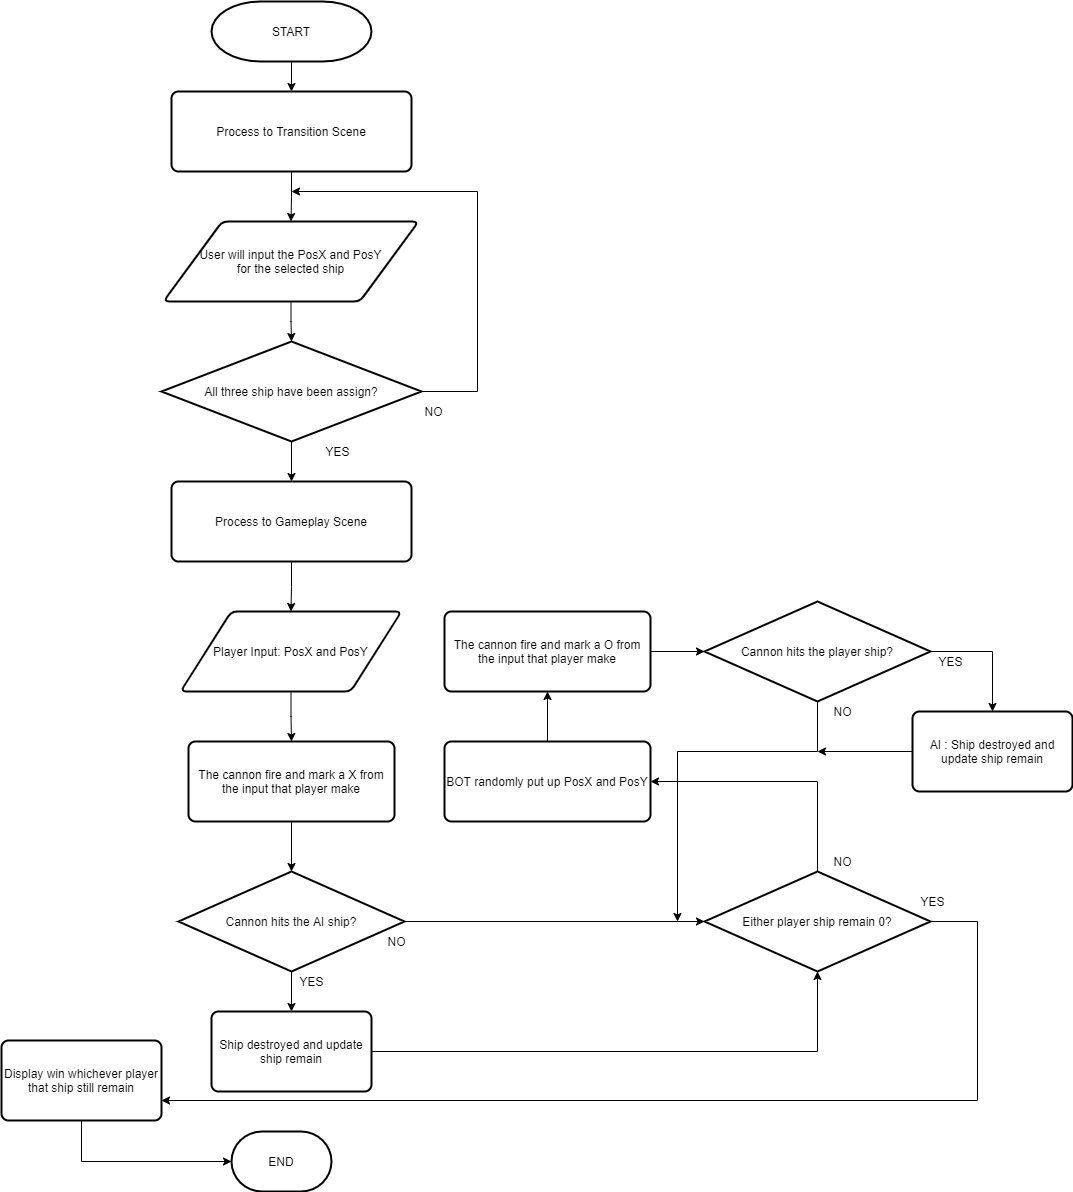

The diagram above was exported from draw.io. Its source (the exported page's mxGraphModel, read from the mxfile embedded in the PNG):
<mxGraphModel dx="781" dy="508" grid="1" gridSize="10" guides="1" tooltips="1" connect="1" arrows="1" fold="1" page="1" pageScale="1" pageWidth="827" pageHeight="1169" math="0" shadow="0">
  <root>
    <mxCell id="0" />
    <mxCell id="1" parent="0" />
    <mxCell id="ticowrCcCFDMy6vqAsLl-6" style="edgeStyle=orthogonalEdgeStyle;rounded=0;orthogonalLoop=1;jettySize=auto;html=1;" edge="1" parent="1" source="ticowrCcCFDMy6vqAsLl-1" target="ticowrCcCFDMy6vqAsLl-5">
      <mxGeometry relative="1" as="geometry" />
    </mxCell>
    <mxCell id="ticowrCcCFDMy6vqAsLl-1" value="START" style="strokeWidth=2;html=1;shape=mxgraph.flowchart.terminator;whiteSpace=wrap;" vertex="1" parent="1">
      <mxGeometry x="334" y="50" width="160" height="60" as="geometry" />
    </mxCell>
    <mxCell id="ticowrCcCFDMy6vqAsLl-10" value="" style="edgeStyle=orthogonalEdgeStyle;rounded=0;orthogonalLoop=1;jettySize=auto;html=1;" edge="1" parent="1" source="ticowrCcCFDMy6vqAsLl-2" target="ticowrCcCFDMy6vqAsLl-9">
      <mxGeometry relative="1" as="geometry" />
    </mxCell>
    <mxCell id="ticowrCcCFDMy6vqAsLl-2" value="User will input the PosX and PosY&lt;br&gt;for the selected ship" style="shape=parallelogram;html=1;strokeWidth=2;perimeter=parallelogramPerimeter;whiteSpace=wrap;rounded=1;arcSize=12;size=0.23;" vertex="1" parent="1">
      <mxGeometry x="286" y="270" width="255" height="80" as="geometry" />
    </mxCell>
    <mxCell id="ticowrCcCFDMy6vqAsLl-20" style="edgeStyle=orthogonalEdgeStyle;rounded=0;orthogonalLoop=1;jettySize=auto;html=1;entryX=0.5;entryY=0;entryDx=0;entryDy=0;" edge="1" parent="1" source="ticowrCcCFDMy6vqAsLl-4" target="ticowrCcCFDMy6vqAsLl-19">
      <mxGeometry relative="1" as="geometry" />
    </mxCell>
    <mxCell id="ticowrCcCFDMy6vqAsLl-4" value="Player Input: PosX and PosY" style="shape=parallelogram;html=1;strokeWidth=2;perimeter=parallelogramPerimeter;whiteSpace=wrap;rounded=1;arcSize=12;size=0.23;" vertex="1" parent="1">
      <mxGeometry x="303" y="660" width="221" height="80" as="geometry" />
    </mxCell>
    <mxCell id="ticowrCcCFDMy6vqAsLl-8" value="" style="edgeStyle=orthogonalEdgeStyle;rounded=0;orthogonalLoop=1;jettySize=auto;html=1;" edge="1" parent="1" source="ticowrCcCFDMy6vqAsLl-5" target="ticowrCcCFDMy6vqAsLl-2">
      <mxGeometry relative="1" as="geometry" />
    </mxCell>
    <mxCell id="ticowrCcCFDMy6vqAsLl-5" value="Process to Transition Scene" style="rounded=1;whiteSpace=wrap;html=1;absoluteArcSize=1;arcSize=14;strokeWidth=2;" vertex="1" parent="1">
      <mxGeometry x="294" y="140" width="240" height="80" as="geometry" />
    </mxCell>
    <mxCell id="ticowrCcCFDMy6vqAsLl-12" value="" style="edgeStyle=orthogonalEdgeStyle;rounded=0;orthogonalLoop=1;jettySize=auto;html=1;" edge="1" parent="1" source="ticowrCcCFDMy6vqAsLl-9" target="ticowrCcCFDMy6vqAsLl-11">
      <mxGeometry relative="1" as="geometry" />
    </mxCell>
    <mxCell id="ticowrCcCFDMy6vqAsLl-14" style="edgeStyle=orthogonalEdgeStyle;rounded=0;orthogonalLoop=1;jettySize=auto;html=1;" edge="1" parent="1" source="ticowrCcCFDMy6vqAsLl-9">
      <mxGeometry relative="1" as="geometry">
        <mxPoint x="414" y="240" as="targetPoint" />
        <Array as="points">
          <mxPoint x="600" y="440" />
          <mxPoint x="600" y="240" />
        </Array>
      </mxGeometry>
    </mxCell>
    <mxCell id="ticowrCcCFDMy6vqAsLl-9" value="All three ship have been assign?" style="strokeWidth=2;html=1;shape=mxgraph.flowchart.decision;whiteSpace=wrap;" vertex="1" parent="1">
      <mxGeometry x="284" y="390" width="260" height="100" as="geometry" />
    </mxCell>
    <mxCell id="ticowrCcCFDMy6vqAsLl-17" style="edgeStyle=orthogonalEdgeStyle;rounded=0;orthogonalLoop=1;jettySize=auto;html=1;entryX=0.5;entryY=0;entryDx=0;entryDy=0;" edge="1" parent="1" source="ticowrCcCFDMy6vqAsLl-11" target="ticowrCcCFDMy6vqAsLl-4">
      <mxGeometry relative="1" as="geometry" />
    </mxCell>
    <mxCell id="ticowrCcCFDMy6vqAsLl-11" value="Process to Gameplay Scene" style="rounded=1;whiteSpace=wrap;html=1;absoluteArcSize=1;arcSize=14;strokeWidth=2;" vertex="1" parent="1">
      <mxGeometry x="294" y="530" width="240" height="80" as="geometry" />
    </mxCell>
    <mxCell id="ticowrCcCFDMy6vqAsLl-15" value="NO" style="text;html=1;align=center;verticalAlign=middle;resizable=0;points=[];autosize=1;strokeColor=none;" vertex="1" parent="1">
      <mxGeometry x="541" y="450" width="30" height="20" as="geometry" />
    </mxCell>
    <mxCell id="ticowrCcCFDMy6vqAsLl-16" value="YES" style="text;html=1;align=center;verticalAlign=middle;resizable=0;points=[];autosize=1;strokeColor=none;" vertex="1" parent="1">
      <mxGeometry x="440" y="490" width="40" height="20" as="geometry" />
    </mxCell>
    <mxCell id="ticowrCcCFDMy6vqAsLl-23" value="" style="edgeStyle=orthogonalEdgeStyle;rounded=0;orthogonalLoop=1;jettySize=auto;html=1;" edge="1" parent="1" source="ticowrCcCFDMy6vqAsLl-19" target="ticowrCcCFDMy6vqAsLl-21">
      <mxGeometry relative="1" as="geometry" />
    </mxCell>
    <mxCell id="ticowrCcCFDMy6vqAsLl-19" value="The cannon fire and mark a X from the input that player make" style="rounded=1;whiteSpace=wrap;html=1;absoluteArcSize=1;arcSize=14;strokeWidth=2;" vertex="1" parent="1">
      <mxGeometry x="311" y="790" width="206" height="80" as="geometry" />
    </mxCell>
    <mxCell id="ticowrCcCFDMy6vqAsLl-32" style="edgeStyle=orthogonalEdgeStyle;rounded=0;orthogonalLoop=1;jettySize=auto;html=1;entryX=0.5;entryY=0;entryDx=0;entryDy=0;" edge="1" parent="1" source="ticowrCcCFDMy6vqAsLl-21" target="ticowrCcCFDMy6vqAsLl-22">
      <mxGeometry relative="1" as="geometry" />
    </mxCell>
    <mxCell id="ticowrCcCFDMy6vqAsLl-44" style="edgeStyle=orthogonalEdgeStyle;rounded=0;orthogonalLoop=1;jettySize=auto;html=1;entryX=0;entryY=0.5;entryDx=0;entryDy=0;entryPerimeter=0;" edge="1" parent="1" source="ticowrCcCFDMy6vqAsLl-21" target="ticowrCcCFDMy6vqAsLl-42">
      <mxGeometry relative="1" as="geometry" />
    </mxCell>
    <mxCell id="ticowrCcCFDMy6vqAsLl-21" value="Cannon hits the AI ship?" style="strokeWidth=2;html=1;shape=mxgraph.flowchart.decision;whiteSpace=wrap;" vertex="1" parent="1">
      <mxGeometry x="301" y="920" width="226" height="100" as="geometry" />
    </mxCell>
    <mxCell id="ticowrCcCFDMy6vqAsLl-43" style="edgeStyle=orthogonalEdgeStyle;rounded=0;orthogonalLoop=1;jettySize=auto;html=1;entryX=0.5;entryY=1;entryDx=0;entryDy=0;entryPerimeter=0;" edge="1" parent="1" source="ticowrCcCFDMy6vqAsLl-22" target="ticowrCcCFDMy6vqAsLl-42">
      <mxGeometry relative="1" as="geometry" />
    </mxCell>
    <mxCell id="ticowrCcCFDMy6vqAsLl-22" value="Ship destroyed and update ship remain" style="rounded=1;whiteSpace=wrap;html=1;absoluteArcSize=1;arcSize=14;strokeWidth=2;" vertex="1" parent="1">
      <mxGeometry x="334" y="1060" width="160" height="80" as="geometry" />
    </mxCell>
    <mxCell id="ticowrCcCFDMy6vqAsLl-53" style="edgeStyle=orthogonalEdgeStyle;rounded=0;orthogonalLoop=1;jettySize=auto;html=1;entryX=0;entryY=0.5;entryDx=0;entryDy=0;entryPerimeter=0;" edge="1" parent="1" source="ticowrCcCFDMy6vqAsLl-26" target="ticowrCcCFDMy6vqAsLl-30">
      <mxGeometry relative="1" as="geometry" />
    </mxCell>
    <mxCell id="ticowrCcCFDMy6vqAsLl-26" value="The cannon fire and mark a O from the input that player make" style="rounded=1;whiteSpace=wrap;html=1;absoluteArcSize=1;arcSize=14;strokeWidth=2;" vertex="1" parent="1">
      <mxGeometry x="567" y="660" width="206" height="80" as="geometry" />
    </mxCell>
    <mxCell id="ticowrCcCFDMy6vqAsLl-29" style="edgeStyle=orthogonalEdgeStyle;rounded=0;orthogonalLoop=1;jettySize=auto;html=1;entryX=0.5;entryY=1;entryDx=0;entryDy=0;" edge="1" parent="1" source="ticowrCcCFDMy6vqAsLl-27" target="ticowrCcCFDMy6vqAsLl-26">
      <mxGeometry relative="1" as="geometry" />
    </mxCell>
    <mxCell id="ticowrCcCFDMy6vqAsLl-27" value="BOT randomly put up PosX and PosY" style="rounded=1;whiteSpace=wrap;html=1;absoluteArcSize=1;arcSize=14;strokeWidth=2;" vertex="1" parent="1">
      <mxGeometry x="567" y="790" width="206" height="80" as="geometry" />
    </mxCell>
    <mxCell id="ticowrCcCFDMy6vqAsLl-54" style="edgeStyle=orthogonalEdgeStyle;rounded=0;orthogonalLoop=1;jettySize=auto;html=1;exitX=0.5;exitY=1;exitDx=0;exitDy=0;exitPerimeter=0;" edge="1" parent="1" source="ticowrCcCFDMy6vqAsLl-30">
      <mxGeometry relative="1" as="geometry">
        <mxPoint x="800" y="970" as="targetPoint" />
        <Array as="points">
          <mxPoint x="940" y="800" />
          <mxPoint x="800" y="800" />
        </Array>
      </mxGeometry>
    </mxCell>
    <mxCell id="ticowrCcCFDMy6vqAsLl-59" style="edgeStyle=orthogonalEdgeStyle;rounded=0;orthogonalLoop=1;jettySize=auto;html=1;entryX=0.5;entryY=0;entryDx=0;entryDy=0;" edge="1" parent="1" source="ticowrCcCFDMy6vqAsLl-30" target="ticowrCcCFDMy6vqAsLl-39">
      <mxGeometry relative="1" as="geometry">
        <Array as="points">
          <mxPoint x="1115" y="700" />
        </Array>
      </mxGeometry>
    </mxCell>
    <mxCell id="ticowrCcCFDMy6vqAsLl-30" value="Cannon hits the player ship?" style="strokeWidth=2;html=1;shape=mxgraph.flowchart.decision;whiteSpace=wrap;" vertex="1" parent="1">
      <mxGeometry x="827" y="650" width="226" height="100" as="geometry" />
    </mxCell>
    <mxCell id="ticowrCcCFDMy6vqAsLl-35" value="YES" style="text;html=1;align=center;verticalAlign=middle;resizable=0;points=[];autosize=1;strokeColor=none;" vertex="1" parent="1">
      <mxGeometry x="414" y="1020" width="40" height="20" as="geometry" />
    </mxCell>
    <mxCell id="ticowrCcCFDMy6vqAsLl-37" value="NO" style="text;html=1;align=center;verticalAlign=middle;resizable=0;points=[];autosize=1;strokeColor=none;" vertex="1" parent="1">
      <mxGeometry x="504" y="980" width="30" height="20" as="geometry" />
    </mxCell>
    <mxCell id="ticowrCcCFDMy6vqAsLl-60" style="edgeStyle=orthogonalEdgeStyle;rounded=0;orthogonalLoop=1;jettySize=auto;html=1;" edge="1" parent="1" source="ticowrCcCFDMy6vqAsLl-39">
      <mxGeometry relative="1" as="geometry">
        <mxPoint x="940" y="800" as="targetPoint" />
      </mxGeometry>
    </mxCell>
    <mxCell id="ticowrCcCFDMy6vqAsLl-39" value="AI : Ship destroyed and update ship remain" style="rounded=1;whiteSpace=wrap;html=1;absoluteArcSize=1;arcSize=14;strokeWidth=2;" vertex="1" parent="1">
      <mxGeometry x="1035" y="760" width="160" height="80" as="geometry" />
    </mxCell>
    <mxCell id="ticowrCcCFDMy6vqAsLl-55" style="edgeStyle=orthogonalEdgeStyle;rounded=0;orthogonalLoop=1;jettySize=auto;html=1;entryX=1;entryY=0.5;entryDx=0;entryDy=0;" edge="1" parent="1" source="ticowrCcCFDMy6vqAsLl-42" target="ticowrCcCFDMy6vqAsLl-27">
      <mxGeometry relative="1" as="geometry">
        <Array as="points">
          <mxPoint x="940" y="830" />
        </Array>
      </mxGeometry>
    </mxCell>
    <mxCell id="ticowrCcCFDMy6vqAsLl-57" style="edgeStyle=orthogonalEdgeStyle;rounded=0;orthogonalLoop=1;jettySize=auto;html=1;entryX=1;entryY=0.75;entryDx=0;entryDy=0;" edge="1" parent="1" source="ticowrCcCFDMy6vqAsLl-42" target="ticowrCcCFDMy6vqAsLl-46">
      <mxGeometry relative="1" as="geometry">
        <mxPoint x="1090" y="1170" as="targetPoint" />
        <Array as="points">
          <mxPoint x="1100" y="970" />
          <mxPoint x="1100" y="1149" />
        </Array>
      </mxGeometry>
    </mxCell>
    <mxCell id="ticowrCcCFDMy6vqAsLl-42" value="Either player ship remain 0?" style="strokeWidth=2;html=1;shape=mxgraph.flowchart.decision;whiteSpace=wrap;" vertex="1" parent="1">
      <mxGeometry x="827" y="920" width="226" height="100" as="geometry" />
    </mxCell>
    <mxCell id="ticowrCcCFDMy6vqAsLl-51" style="edgeStyle=orthogonalEdgeStyle;rounded=0;orthogonalLoop=1;jettySize=auto;html=1;entryX=0;entryY=0.5;entryDx=0;entryDy=0;entryPerimeter=0;" edge="1" parent="1" source="ticowrCcCFDMy6vqAsLl-46" target="ticowrCcCFDMy6vqAsLl-50">
      <mxGeometry relative="1" as="geometry">
        <Array as="points">
          <mxPoint x="204" y="1210" />
        </Array>
      </mxGeometry>
    </mxCell>
    <mxCell id="ticowrCcCFDMy6vqAsLl-46" value="Display win whichever player that ship still remain" style="rounded=1;whiteSpace=wrap;html=1;absoluteArcSize=1;arcSize=14;strokeWidth=2;" vertex="1" parent="1">
      <mxGeometry x="124" y="1089" width="160" height="80" as="geometry" />
    </mxCell>
    <mxCell id="ticowrCcCFDMy6vqAsLl-49" value="NO" style="text;html=1;align=center;verticalAlign=middle;resizable=0;points=[];autosize=1;strokeColor=none;" vertex="1" parent="1">
      <mxGeometry x="950" y="900" width="30" height="20" as="geometry" />
    </mxCell>
    <mxCell id="ticowrCcCFDMy6vqAsLl-50" value="END" style="strokeWidth=2;html=1;shape=mxgraph.flowchart.terminator;whiteSpace=wrap;" vertex="1" parent="1">
      <mxGeometry x="354" y="1180" width="100" height="60" as="geometry" />
    </mxCell>
    <mxCell id="ticowrCcCFDMy6vqAsLl-56" value="YES" style="text;html=1;align=center;verticalAlign=middle;resizable=0;points=[];autosize=1;strokeColor=none;" vertex="1" parent="1">
      <mxGeometry x="1035" y="940" width="40" height="20" as="geometry" />
    </mxCell>
    <mxCell id="ticowrCcCFDMy6vqAsLl-58" value="YES" style="text;html=1;align=center;verticalAlign=middle;resizable=0;points=[];autosize=1;strokeColor=none;" vertex="1" parent="1">
      <mxGeometry x="1053" y="700" width="40" height="20" as="geometry" />
    </mxCell>
    <mxCell id="ticowrCcCFDMy6vqAsLl-61" value="NO" style="text;html=1;align=center;verticalAlign=middle;resizable=0;points=[];autosize=1;strokeColor=none;" vertex="1" parent="1">
      <mxGeometry x="950" y="750" width="30" height="20" as="geometry" />
    </mxCell>
  </root>
</mxGraphModel>